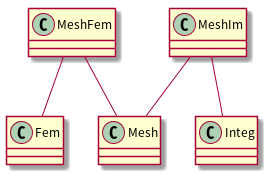

The diagram above was rendered by PlantUML. Its source (embedded in the PNG):
@startuml
class Mesh
class Fem
class Integ
class MeshFem
class MeshIm
MeshFem -- Mesh
MeshFem -- Fem
MeshIm -- Mesh
MeshIm -- Integ
@enduml